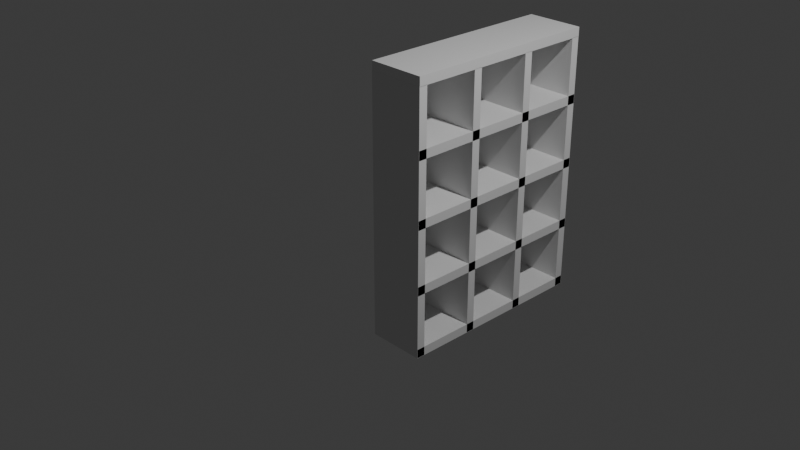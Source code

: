 # Source: blend.blend  (saved by Blender 4.2.67; exported with 4.5.12 LTS)
import bpy
from mathutils import Matrix  # noqa: F401  (used for matrix-valued properties, if any)

bpy.ops.wm.read_factory_settings(use_empty=True)
scene = bpy.context.scene
scene.name = 'Scene'

# ---- collections
col_collection = bpy.data.collections.new('Collection'); scene.collection.children.link(col_collection)

# ---- materials (node trees are filled in below, after node groups)
mat_material_002 = bpy.data.materials.new('Material.002')
mat_material_003 = bpy.data.materials.new('Material.003')

# ---- material node trees
mat_material_002.use_nodes = True; mat_material_002.node_tree.nodes.clear()
_N = mat_material_002.node_tree.nodes; _L = mat_material_002.node_tree.links
n0 = _N.new('ShaderNodeBsdfPrincipled'); n0.name = 'Principled BSDF'; n0.location = (10, 300)
n1 = _N.new('ShaderNodeOutputMaterial'); n1.name = 'Material Output'; n1.location = (300, 300)
_L.new(n0.outputs[0], n1.inputs[0])
n1.is_active_output = True
mat_material_003.use_nodes = True; mat_material_003.node_tree.nodes.clear()
_N = mat_material_003.node_tree.nodes; _L = mat_material_003.node_tree.links
n0 = _N.new('ShaderNodeBsdfPrincipled'); n0.name = 'Principled BSDF'; n0.location = (10, 300)
n1 = _N.new('ShaderNodeOutputMaterial'); n1.name = 'Material Output'; n1.location = (300, 300)
_L.new(n0.outputs[0], n1.inputs[0])
n1.is_active_output = True

# ---- world
world_world = bpy.data.worlds.new('World'); scene.world = world_world
world_world.use_nodes = True; world_world.node_tree.nodes.clear()
_N = world_world.node_tree.nodes; _L = world_world.node_tree.links
n0 = _N.new('ShaderNodeOutputWorld'); n0.name = 'World Output'; n0.location = (300, 300)
n1 = _N.new('ShaderNodeBackground'); n1.name = 'Background'; n1.location = (10, 300)
n1.inputs[0].default_value = (0.05088, 0.05088, 0.05088, 1.0)
_L.new(n1.outputs[0], n0.inputs[0])
n0.is_active_output = True
world_world.color = (0.05088, 0.05088, 0.05088)
world_world.sun_shadow_jitter_overblur = 0.0

# ---- cameras
cam_camera = bpy.data.cameras.new('Camera')
cam_camera.clip_end = 100.0
cam_camera.ortho_scale = 7.314

# ---- lights
light_light = bpy.data.lights.new('Light', 'POINT')
light_light.energy = 1000.0
light_light.shadow_soft_size = 0.1

# ---- meshes
me_cube_001 = bpy.data.meshes.new('Cube.001')
me_cube_001.from_pydata([(-1.0, -1.0, -1.0), (-1.0, -1.0, 1.0), (-1.0, 1.0, -1.0), (-1.0, 1.0, 1.0), (1.0, -1.0, -1.0), (1.0, -1.0, 1.0), (1.0, 1.0, -1.0), (1.0, 1.0, 1.0)], [], [(0, 1, 3, 2), (2, 3, 7, 6), (6, 7, 5, 4), (4, 5, 1, 0), (2, 6, 4, 0), (7, 3, 1, 5)])
_uv = me_cube_001.uv_layers.new(name='UVMap')
_uv.uv.foreach_set('vector', [0.375, 0.0, 0.625, 0.0, 0.625, 0.25, 0.375, 0.25, 0.375, 0.25, 0.625, 0.25, 0.625, 0.5, 0.375, 0.5, 0.375, 0.5, 0.625, 0.5, 0.625, 0.75, 0.375, 0.75, 0.375, 0.75, 0.625, 0.75, 0.625, 1.0, 0.375, 1.0, 0.125, 0.5, 0.375, 0.5, 0.375, 0.75, 0.125, 0.75, 0.625, 0.5, 0.875, 0.5, 0.875, 0.75, 0.625, 0.75])
me_cube_001.update()
me_cube_002 = bpy.data.meshes.new('Cube.002')
me_cube_002.from_pydata([(-1.0, -1.0, -1.0), (-1.0, -1.0, 1.0), (-1.0, 1.0, -1.0), (-1.0, 1.0, 1.0), (1.0, -1.0, -1.0), (1.0, -1.0, 1.0), (1.0, 1.0, -1.0), (1.0, 1.0, 1.0)], [], [(0, 1, 3, 2), (2, 3, 7, 6), (6, 7, 5, 4), (4, 5, 1, 0), (2, 6, 4, 0), (7, 3, 1, 5)])
_uv = me_cube_002.uv_layers.new(name='UVMap')
_uv.uv.foreach_set('vector', [0.375, 0.0, 0.625, 0.0, 0.625, 0.25, 0.375, 0.25, 0.375, 0.25, 0.625, 0.25, 0.625, 0.5, 0.375, 0.5, 0.375, 0.5, 0.625, 0.5, 0.625, 0.75, 0.375, 0.75, 0.375, 0.75, 0.625, 0.75, 0.625, 1.0, 0.375, 1.0, 0.125, 0.5, 0.375, 0.5, 0.375, 0.75, 0.125, 0.75, 0.625, 0.5, 0.875, 0.5, 0.875, 0.75, 0.625, 0.75])
me_cube_002.update()
me_cube_003 = bpy.data.meshes.new('Cube.003')
me_cube_003.from_pydata([(-1.0, -1.0, -1.0), (-1.0, -1.0, 1.0), (-1.0, 1.0, -1.0), (-1.0, 1.0, 1.0), (1.0, -1.0, -1.0), (1.0, -1.0, 1.0), (1.0, 1.0, -1.0), (1.0, 1.0, 1.0)], [], [(0, 1, 3, 2), (2, 3, 7, 6), (6, 7, 5, 4), (4, 5, 1, 0), (2, 6, 4, 0), (7, 3, 1, 5)])
_uv = me_cube_003.uv_layers.new(name='UVMap')
_uv.uv.foreach_set('vector', [0.375, 0.0, 0.625, 0.0, 0.625, 0.25, 0.375, 0.25, 0.375, 0.25, 0.625, 0.25, 0.625, 0.5, 0.375, 0.5, 0.375, 0.5, 0.625, 0.5, 0.625, 0.75, 0.375, 0.75, 0.375, 0.75, 0.625, 0.75, 0.625, 1.0, 0.375, 1.0, 0.125, 0.5, 0.375, 0.5, 0.375, 0.75, 0.125, 0.75, 0.625, 0.5, 0.875, 0.5, 0.875, 0.75, 0.625, 0.75])
me_cube_003.update()
me_cube_004 = bpy.data.meshes.new('Cube.004')
me_cube_004.from_pydata([(-1.0, -1.0, -1.0), (-1.0, -1.0, 1.0), (-1.0, 1.0, -1.0), (-1.0, 1.0, 1.0), (1.0, -1.0, -1.0), (1.0, -1.0, 1.0), (1.0, 1.0, -1.0), (1.0, 1.0, 1.0)], [], [(0, 1, 3, 2), (2, 3, 7, 6), (6, 7, 5, 4), (4, 5, 1, 0), (2, 6, 4, 0), (7, 3, 1, 5)])
_uv = me_cube_004.uv_layers.new(name='UVMap')
_uv.uv.foreach_set('vector', [0.375, 0.0, 0.625, 0.0, 0.625, 0.25, 0.375, 0.25, 0.375, 0.25, 0.625, 0.25, 0.625, 0.5, 0.375, 0.5, 0.375, 0.5, 0.625, 0.5, 0.625, 0.75, 0.375, 0.75, 0.375, 0.75, 0.625, 0.75, 0.625, 1.0, 0.375, 1.0, 0.125, 0.5, 0.375, 0.5, 0.375, 0.75, 0.125, 0.75, 0.625, 0.5, 0.875, 0.5, 0.875, 0.75, 0.625, 0.75])
me_cube_004.update()
me_cube_005 = bpy.data.meshes.new('Cube.005')
me_cube_005.from_pydata([(-1.0, -1.0, -1.0), (-1.0, -1.0, 1.0), (-1.0, 1.0, -1.0), (-1.0, 1.0, 1.0), (1.0, -1.0, -1.0), (1.0, -1.0, 1.0), (1.0, 1.0, -1.0), (1.0, 1.0, 1.0)], [], [(0, 1, 3, 2), (2, 3, 7, 6), (6, 7, 5, 4), (4, 5, 1, 0), (2, 6, 4, 0), (7, 3, 1, 5)])
_uv = me_cube_005.uv_layers.new(name='UVMap')
_uv.uv.foreach_set('vector', [0.375, 0.0, 0.625, 0.0, 0.625, 0.25, 0.375, 0.25, 0.375, 0.25, 0.625, 0.25, 0.625, 0.5, 0.375, 0.5, 0.375, 0.5, 0.625, 0.5, 0.625, 0.75, 0.375, 0.75, 0.375, 0.75, 0.625, 0.75, 0.625, 1.0, 0.375, 1.0, 0.125, 0.5, 0.375, 0.5, 0.375, 0.75, 0.125, 0.75, 0.625, 0.5, 0.875, 0.5, 0.875, 0.75, 0.625, 0.75])
me_cube_005.update()
me_cube_006 = bpy.data.meshes.new('Cube.006')
me_cube_006.from_pydata([(-1.0, -1.0, -1.0), (-1.0, -1.0, 1.0), (-1.0, 1.0, -1.0), (-1.0, 1.0, 1.0), (1.0, -1.0, -1.0), (1.0, -1.0, 1.0), (1.0, 1.0, -1.0), (1.0, 1.0, 1.0)], [], [(0, 1, 3, 2), (2, 3, 7, 6), (6, 7, 5, 4), (4, 5, 1, 0), (2, 6, 4, 0), (7, 3, 1, 5)])
_uv = me_cube_006.uv_layers.new(name='UVMap')
_uv.uv.foreach_set('vector', [0.375, 0.0, 0.625, 0.0, 0.625, 0.25, 0.375, 0.25, 0.375, 0.25, 0.625, 0.25, 0.625, 0.5, 0.375, 0.5, 0.375, 0.5, 0.625, 0.5, 0.625, 0.75, 0.375, 0.75, 0.375, 0.75, 0.625, 0.75, 0.625, 1.0, 0.375, 1.0, 0.125, 0.5, 0.375, 0.5, 0.375, 0.75, 0.125, 0.75, 0.625, 0.5, 0.875, 0.5, 0.875, 0.75, 0.625, 0.75])
me_cube_006.materials.append(mat_material_002)
me_cube_006.update()
me_cube_007 = bpy.data.meshes.new('Cube.007')
me_cube_007.from_pydata([(-1.0, -1.0, -1.0), (-1.0, -1.0, 1.0), (-1.0, 1.0, -1.0), (-1.0, 1.0, 1.0), (1.0, -1.0, -1.0), (1.0, -1.0, 1.0), (1.0, 1.0, -1.0), (1.0, 1.0, 1.0)], [], [(0, 1, 3, 2), (2, 3, 7, 6), (6, 7, 5, 4), (4, 5, 1, 0), (2, 6, 4, 0), (7, 3, 1, 5)])
_uv = me_cube_007.uv_layers.new(name='UVMap')
_uv.uv.foreach_set('vector', [0.375, 0.0, 0.625, 0.0, 0.625, 0.25, 0.375, 0.25, 0.375, 0.25, 0.625, 0.25, 0.625, 0.5, 0.375, 0.5, 0.375, 0.5, 0.625, 0.5, 0.625, 0.75, 0.375, 0.75, 0.375, 0.75, 0.625, 0.75, 0.625, 1.0, 0.375, 1.0, 0.125, 0.5, 0.375, 0.5, 0.375, 0.75, 0.125, 0.75, 0.625, 0.5, 0.875, 0.5, 0.875, 0.75, 0.625, 0.75])
me_cube_007.update()
me_cube_008 = bpy.data.meshes.new('Cube.008')
me_cube_008.from_pydata([(-1.0, -1.0, -1.0), (-1.0, -1.0, 1.0), (-1.0, 1.0, -1.0), (-1.0, 1.0, 1.0), (1.0, -1.0, -1.0), (1.0, -1.0, 1.0), (1.0, 1.0, -1.0), (1.0, 1.0, 1.0)], [], [(0, 1, 3, 2), (2, 3, 7, 6), (6, 7, 5, 4), (4, 5, 1, 0), (2, 6, 4, 0), (7, 3, 1, 5)])
_uv = me_cube_008.uv_layers.new(name='UVMap')
_uv.uv.foreach_set('vector', [0.375, 0.0, 0.625, 0.0, 0.625, 0.25, 0.375, 0.25, 0.375, 0.25, 0.625, 0.25, 0.625, 0.5, 0.375, 0.5, 0.375, 0.5, 0.625, 0.5, 0.625, 0.75, 0.375, 0.75, 0.375, 0.75, 0.625, 0.75, 0.625, 1.0, 0.375, 1.0, 0.125, 0.5, 0.375, 0.5, 0.375, 0.75, 0.125, 0.75, 0.625, 0.5, 0.875, 0.5, 0.875, 0.75, 0.625, 0.75])
me_cube_008.update()
me_cube_009 = bpy.data.meshes.new('Cube.009')
me_cube_009.from_pydata([(-1.0, -1.0, -1.0), (-1.0, -1.0, 1.0), (-1.0, 1.0, -1.0), (-1.0, 1.0, 1.0), (1.0, -1.0, -1.0), (1.0, -1.0, 1.0), (1.0, 1.0, -1.0), (1.0, 1.0, 1.0)], [], [(0, 1, 3, 2), (2, 3, 7, 6), (6, 7, 5, 4), (4, 5, 1, 0), (2, 6, 4, 0), (7, 3, 1, 5)])
_uv = me_cube_009.uv_layers.new(name='UVMap')
_uv.uv.foreach_set('vector', [0.375, 0.0, 0.625, 0.0, 0.625, 0.25, 0.375, 0.25, 0.375, 0.25, 0.625, 0.25, 0.625, 0.5, 0.375, 0.5, 0.375, 0.5, 0.625, 0.5, 0.625, 0.75, 0.375, 0.75, 0.375, 0.75, 0.625, 0.75, 0.625, 1.0, 0.375, 1.0, 0.125, 0.5, 0.375, 0.5, 0.375, 0.75, 0.125, 0.75, 0.625, 0.5, 0.875, 0.5, 0.875, 0.75, 0.625, 0.75])
me_cube_009.materials.append(mat_material_003)
me_cube_009.update()

# ---- objects
ob_light = bpy.data.objects.new('Light', light_light)
ob_camera = bpy.data.objects.new('Camera', cam_camera)
ob_cube = bpy.data.objects.new('Cube', me_cube_001)
ob_cube_001 = bpy.data.objects.new('Cube.001', me_cube_002)
ob_cube_002 = bpy.data.objects.new('Cube.002', me_cube_003)
ob_cube_003 = bpy.data.objects.new('Cube.003', me_cube_004)
ob_cube_004 = bpy.data.objects.new('Cube.004', me_cube_005)
ob_cube_005 = bpy.data.objects.new('Cube.005', me_cube_006)
ob_cube_006 = bpy.data.objects.new('Cube.006', me_cube_007)
ob_cube_007 = bpy.data.objects.new('Cube.007', me_cube_008)
ob_cube_008 = bpy.data.objects.new('Cube.008', me_cube_009)

# ---- transforms, parenting, visibility, modifiers, constraints
ob_light.location = (4.076, 1.005, 5.904)
ob_light.rotation_euler = (0.6503, 0.05522, 1.866)
ob_light.lock_rotations_4d = False
ob_light.empty_display_type = 'ARROWS'
ob_light.color = (0.0, 0.0, 0.0, 0.0)
ob_light.lineart.crease_threshold = 0.0
ob_camera.location = (7.359, -6.926, 4.958)
ob_camera.rotation_euler = (1.109, 0.0, 0.8149)
ob_camera.lock_rotations_4d = False
ob_camera.empty_display_type = 'ARROWS'
ob_camera.color = (0.0, 0.0, 0.0, 0.0)
ob_camera.display_type = 'WIRE'
ob_camera.lineart.crease_threshold = 0.0
ob_cube.location = (0.0, 0.0, 0.0)
ob_cube.scale = (0.3317, -0.05, 1.5)
ob_cube_001.location = (0.0, 0.75, 0.0)
ob_cube_001.scale = (0.3317, -0.05, 1.5)
ob_cube_002.location = (0.0, 1.127, -1.45)
ob_cube_002.rotation_euler = (1.571, 0.0, 0.0)
ob_cube_002.scale = (0.3317, -0.05245, 1.175)
ob_cube_003.location = (0.0, 1.5, 0.0)
ob_cube_003.scale = (0.3317, 0.05, 1.5)
ob_cube_004.location = (0.0, 2.25, 0.0)
ob_cube_004.scale = (0.3317, -0.05, 1.5)
ob_cube_005.location = (0.0, 1.127, 1.55)
ob_cube_005.rotation_euler = (1.571, 0.0, 0.0)
ob_cube_005.scale = (0.3317, -0.05245, 1.175)
ob_cube_006.location = (0.0, 1.127, -0.7)
ob_cube_006.rotation_euler = (1.571, 0.0, 0.0)
ob_cube_006.scale = (0.3317, -0.05245, 1.175)
ob_cube_007.location = (0.0, 1.127, 0.05)
ob_cube_007.rotation_euler = (1.571, 0.0, 0.0)
ob_cube_007.scale = (0.3317, -0.05245, 1.175)
ob_cube_008.location = (0.0, 1.127, 0.8)
ob_cube_008.rotation_euler = (1.571, 0.0, 0.0)
ob_cube_008.scale = (0.3317, -0.05245, 1.175)

# ---- collection membership
col_collection.objects.link(ob_light)
col_collection.objects.link(ob_camera)
col_collection.objects.link(ob_cube)
col_collection.objects.link(ob_cube_001)
col_collection.objects.link(ob_cube_002)
col_collection.objects.link(ob_cube_003)
col_collection.objects.link(ob_cube_004)
col_collection.objects.link(ob_cube_005)
col_collection.objects.link(ob_cube_006)
col_collection.objects.link(ob_cube_007)
col_collection.objects.link(ob_cube_008)

# ---- scene / render settings (as saved in the file)
scene.camera = ob_camera
scene.frame_start = 1; scene.frame_end = 250; scene.frame_set(1)
scene.render.engine = 'BLENDER_EEVEE_NEXT'
bpy.context.view_layer.update()
